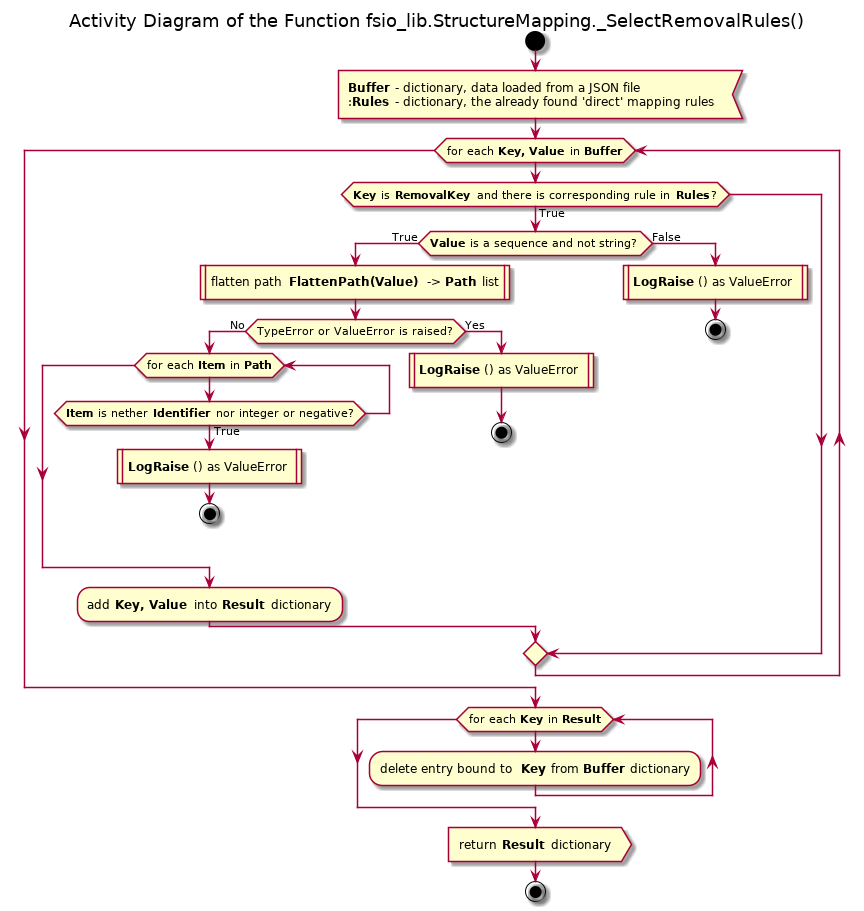

The diagram above was rendered by PlantUML. Its source (embedded in the PNG):
@startuml structure_mapping_selectremovalrules

title Activity Diagram of the Function fsio_lib.StructureMapping._SelectRemovalRules()

start

:<b>Buffer</b> - dictionary, data loaded from a JSON file
:<b>Rules</b> - dictionary, the already found 'direct' mapping rules<

while (for each <b>Key, Value</b> in <b>Buffer</b>)
    if (<b>Key</b> is <b>RemovalKey</b> and there is corresponding rule in <b>Rules</b>?) then (True)
        if (<b>Value</b> is a sequence and not string?) then (True)
            :flatten path <b>FlattenPath(Value)</b> -> <b>Path</b> list|
            
            if (TypeError or ValueError is raised?) then (No)
                while (for each <b>Item</b> in <b>Path</b>)
                    if (<b>Item</b> is nether <b>Identifier</b> nor integer or negative?) then (True)
                        :<b>LogRaise</b>() as ValueError|
                
                        stop
                    endif
                end while
                
                :add <b>Key, Value</b> into <b>Result</b> dictionary;
            else (Yes)
                :<b>LogRaise</b>() as ValueError|
                
                stop
            endif
        else (False)
            :<b>LogRaise</b>() as ValueError|
            
            stop
        endif
    endif
end while

while (for each <b>Key</b> in <b>Result</b>)
    :delete entry bound to <b>Key</b> from <b>Buffer</b> dictionary;
end while

:return <b>Result</b> dictionary>

stop

@enduml